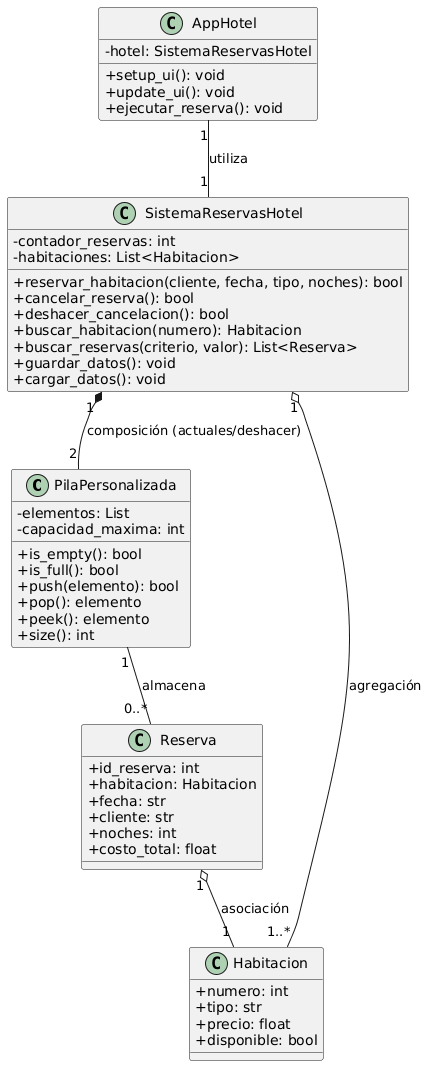

The diagram above was rendered by PlantUML. Its source (embedded in the PNG):
@startuml
skinparam classAttributeIconSize 0

class PilaPersonalizada {
    - elementos: List
    - capacidad_maxima: int
    + is_empty(): bool
    + is_full(): bool
    + push(elemento): bool
    + pop(): elemento
    + peek(): elemento
    + size(): int
}

class Habitacion {
    + numero: int
    + tipo: str
    + precio: float
    + disponible: bool
}

class Reserva {
    + id_reserva: int
    + habitacion: Habitacion
    + fecha: str
    + cliente: str
    + noches: int
    + costo_total: float
}

class SistemaReservasHotel {
    - contador_reservas: int
    - habitaciones: List<Habitacion>
    + reservar_habitacion(cliente, fecha, tipo, noches): bool
    + cancelar_reserva(): bool
    + deshacer_cancelacion(): bool
    + buscar_habitacion(numero): Habitacion
    + buscar_reservas(criterio, valor): List<Reserva>
    + guardar_datos(): void
    + cargar_datos(): void
}

class AppHotel {
    - hotel: SistemaReservasHotel
    + setup_ui(): void
    + update_ui(): void
    + ejecutar_reserva(): void
}

' Relaciones
SistemaReservasHotel "1" *-- "2" PilaPersonalizada : composición (actuales/deshacer)
SistemaReservasHotel "1" o-- "1..*" Habitacion : agregación
Reserva "1" o-- "1" Habitacion : asociación
PilaPersonalizada "1" -- "0..*" Reserva : almacena
AppHotel "1" -- "1" SistemaReservasHotel : utiliza
@enduml